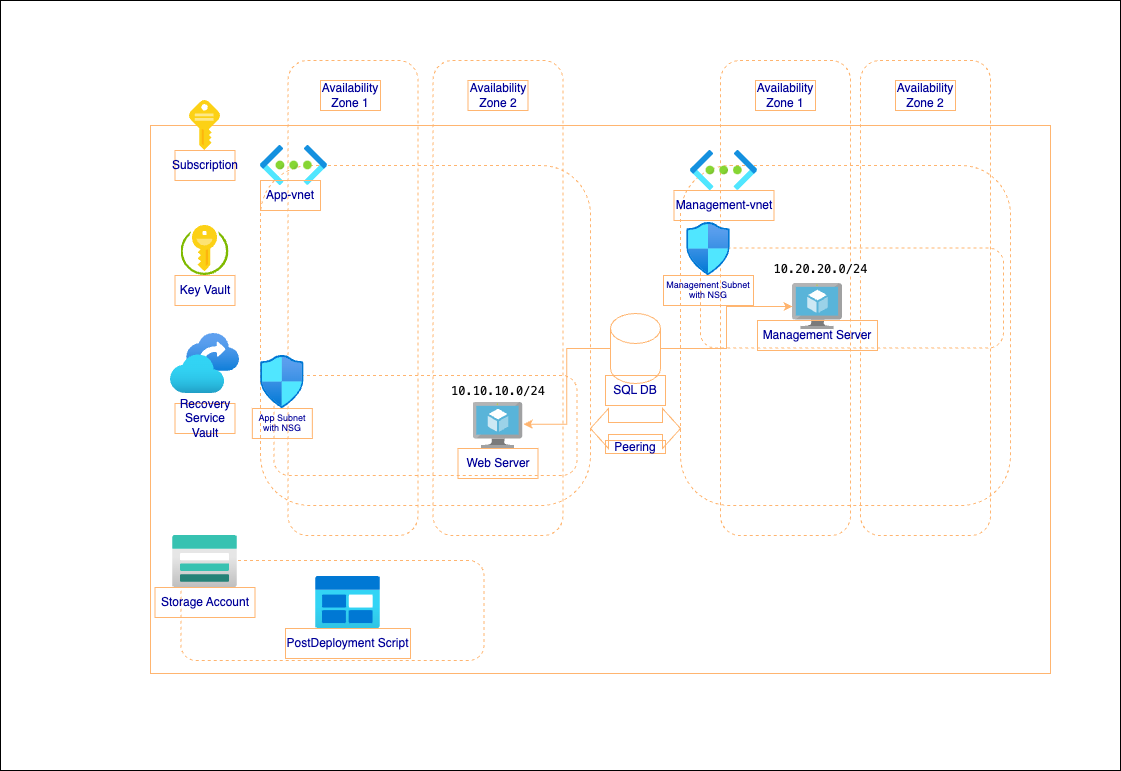

The diagram above was exported from draw.io. Its source (the exported page's mxGraphModel, read from the mxfile embedded in the PNG):
<mxGraphModel dx="984" dy="672" grid="1" gridSize="10" guides="1" tooltips="1" connect="1" arrows="1" fold="1" page="1" pageScale="1" pageWidth="1169" pageHeight="827" math="0" shadow="0">
  <root>
    <mxCell id="0" />
    <mxCell id="1" parent="0" />
    <mxCell id="dbXTDxh36JsevE1TjSYH-42" value="" style="rounded=0;whiteSpace=wrap;html=1;fillColor=#ffffff;" vertex="1" parent="1">
      <mxGeometry x="70" y="20" width="1120" height="770" as="geometry" />
    </mxCell>
    <mxCell id="dbXTDxh36JsevE1TjSYH-16" value="" style="rounded=1;whiteSpace=wrap;html=1;dashed=1;fillColor=none;fontColor=#000099;strokeColor=#FFB570;" vertex="1" parent="1">
      <mxGeometry x="250.5" y="580" width="303" height="100" as="geometry" />
    </mxCell>
    <mxCell id="dbXTDxh36JsevE1TjSYH-12" value="" style="rounded=1;whiteSpace=wrap;html=1;dashed=1;fillColor=none;fontColor=#000099;strokeColor=#FFB570;" vertex="1" parent="1">
      <mxGeometry x="343.5" y="395" width="303" height="100" as="geometry" />
    </mxCell>
    <mxCell id="dbXTDxh36JsevE1TjSYH-13" value="" style="rounded=1;whiteSpace=wrap;html=1;dashed=1;fillColor=none;fontColor=#000099;strokeColor=#FFB570;" vertex="1" parent="1">
      <mxGeometry x="770" y="267.5" width="303" height="100" as="geometry" />
    </mxCell>
    <mxCell id="dbXTDxh36JsevE1TjSYH-9" value="" style="rounded=1;whiteSpace=wrap;html=1;fillColor=none;dashed=1;fontColor=#000099;strokeColor=#FFB570;" vertex="1" parent="1">
      <mxGeometry x="790" y="80" width="130" height="475" as="geometry" />
    </mxCell>
    <mxCell id="dbXTDxh36JsevE1TjSYH-11" value="" style="rounded=1;whiteSpace=wrap;html=1;dashed=1;fillColor=none;fontColor=#000099;strokeColor=#FFB570;" vertex="1" parent="1">
      <mxGeometry x="750" y="185" width="330" height="340" as="geometry" />
    </mxCell>
    <mxCell id="dbXTDxh36JsevE1TjSYH-6" value="" style="rounded=1;whiteSpace=wrap;html=1;fillColor=none;dashed=1;fontColor=#000099;strokeColor=#FFB570;" vertex="1" parent="1">
      <mxGeometry x="502.5" y="80" width="130" height="475" as="geometry" />
    </mxCell>
    <mxCell id="dbXTDxh36JsevE1TjSYH-1" value="" style="rounded=0;whiteSpace=wrap;html=1;gradientColor=default;fillColor=none;fontColor=#000099;strokeColor=#FFB570;" vertex="1" parent="1">
      <mxGeometry x="220" y="145" width="900" height="548" as="geometry" />
    </mxCell>
    <mxCell id="dbXTDxh36JsevE1TjSYH-10" value="" style="rounded=1;whiteSpace=wrap;html=1;dashed=1;fillColor=none;fontColor=#000099;strokeColor=#FFB570;" vertex="1" parent="1">
      <mxGeometry x="330" y="185" width="330" height="340" as="geometry" />
    </mxCell>
    <mxCell id="dbXTDxh36JsevE1TjSYH-5" value="" style="rounded=1;whiteSpace=wrap;html=1;fillColor=none;dashed=1;fontColor=#000099;strokeColor=#FFB570;" vertex="1" parent="1">
      <mxGeometry x="357.5" y="80" width="130" height="475" as="geometry" />
    </mxCell>
    <mxCell id="Qt3NXMY1zpIQPhPqf40f-5" value="" style="image;sketch=0;aspect=fixed;html=1;points=[];align=center;fontSize=12;image=img/lib/mscae/Key.svg;fontColor=#000099;strokeColor=#FFB570;" parent="1" vertex="1">
      <mxGeometry x="259" y="120" width="31" height="50" as="geometry" />
    </mxCell>
    <mxCell id="Qt3NXMY1zpIQPhPqf40f-8" value="" style="image;sketch=0;aspect=fixed;html=1;points=[];align=center;fontSize=12;image=img/lib/mscae/Key_Vaults.svg;fontColor=#000099;strokeColor=#FFB570;" parent="1" vertex="1">
      <mxGeometry x="250.5" y="245" width="48" height="50" as="geometry" />
    </mxCell>
    <mxCell id="Qt3NXMY1zpIQPhPqf40f-9" value="" style="image;aspect=fixed;html=1;points=[];align=center;fontSize=12;image=img/lib/azure2/management_governance/Recovery_Services_Vaults.svg;fontColor=#000099;strokeColor=#FFB570;" parent="1" vertex="1">
      <mxGeometry x="240" y="353" width="69" height="60" as="geometry" />
    </mxCell>
    <mxCell id="Qt3NXMY1zpIQPhPqf40f-11" value="" style="image;aspect=fixed;html=1;points=[];align=center;fontSize=12;image=img/lib/azure2/networking/Network_Security_Groups.svg;fontColor=#000099;strokeColor=#FFB570;" parent="1" vertex="1">
      <mxGeometry x="756.17" y="242" width="43.65" height="53" as="geometry" />
    </mxCell>
    <mxCell id="Qt3NXMY1zpIQPhPqf40f-12" value="" style="image;sketch=0;aspect=fixed;html=1;points=[];align=center;fontSize=12;image=img/lib/mscae/Virtual_Machine.svg;fontColor=#000099;strokeColor=#FFB570;" parent="1" vertex="1">
      <mxGeometry x="862" y="303" width="50" height="46" as="geometry" />
    </mxCell>
    <mxCell id="Qt3NXMY1zpIQPhPqf40f-14" value="" style="image;aspect=fixed;html=1;points=[];align=center;fontSize=12;image=img/lib/azure2/storage/Storage_Accounts.svg;fontColor=#000099;strokeColor=#FFB570;" parent="1" vertex="1">
      <mxGeometry x="242" y="555" width="65" height="52" as="geometry" />
    </mxCell>
    <mxCell id="Qt3NXMY1zpIQPhPqf40f-15" value="" style="image;aspect=fixed;html=1;points=[];align=center;fontSize=12;image=img/lib/azure2/general/Blob_Block.svg;fontColor=#000099;strokeColor=#FFB570;" parent="1" vertex="1">
      <mxGeometry x="385" y="596" width="65" height="52" as="geometry" />
    </mxCell>
    <mxCell id="dbXTDxh36JsevE1TjSYH-2" value="Subscription" style="text;html=1;strokeColor=#FFB570;fillColor=none;align=center;verticalAlign=middle;whiteSpace=wrap;rounded=0;fontColor=#000099;" vertex="1" parent="1">
      <mxGeometry x="244.5" y="170" width="60" height="30" as="geometry" />
    </mxCell>
    <mxCell id="dbXTDxh36JsevE1TjSYH-3" value="Key Vault" style="text;html=1;strokeColor=#FFB570;fillColor=none;align=center;verticalAlign=middle;whiteSpace=wrap;rounded=0;fontColor=#000099;" vertex="1" parent="1">
      <mxGeometry x="244.5" y="295" width="60" height="30" as="geometry" />
    </mxCell>
    <mxCell id="dbXTDxh36JsevE1TjSYH-4" value="Recovery Service Vault" style="text;html=1;strokeColor=#FFB570;fillColor=none;align=center;verticalAlign=middle;whiteSpace=wrap;rounded=0;fontColor=#000099;" vertex="1" parent="1">
      <mxGeometry x="244.5" y="423" width="60" height="30" as="geometry" />
    </mxCell>
    <mxCell id="dbXTDxh36JsevE1TjSYH-8" value="" style="rounded=1;whiteSpace=wrap;html=1;fillColor=none;dashed=1;fontColor=#000099;strokeColor=#FFB570;" vertex="1" parent="1">
      <mxGeometry x="930" y="80" width="130" height="475" as="geometry" />
    </mxCell>
    <mxCell id="dbXTDxh36JsevE1TjSYH-15" value="" style="image;sketch=0;aspect=fixed;html=1;points=[];align=center;fontSize=12;image=img/lib/mscae/Virtual_Machine.svg;fontColor=#000099;strokeColor=#FFB570;" vertex="1" parent="1">
      <mxGeometry x="542.5" y="422" width="50" height="46" as="geometry" />
    </mxCell>
    <mxCell id="dbXTDxh36JsevE1TjSYH-18" value="" style="shape=doubleArrow;whiteSpace=wrap;html=1;fontColor=#000099;strokeColor=#FFB570;" vertex="1" parent="1">
      <mxGeometry x="660" y="428" width="90" height="40" as="geometry" />
    </mxCell>
    <mxCell id="dbXTDxh36JsevE1TjSYH-19" value="Peering" style="text;html=1;strokeColor=#FFB570;fillColor=none;align=center;verticalAlign=middle;whiteSpace=wrap;rounded=0;fontColor=#000099;" vertex="1" parent="1">
      <mxGeometry x="675" y="460" width="60" height="13" as="geometry" />
    </mxCell>
    <mxCell id="dbXTDxh36JsevE1TjSYH-21" value="" style="edgeStyle=orthogonalEdgeStyle;rounded=0;orthogonalLoop=1;jettySize=auto;html=1;entryX=1.014;entryY=0.472;entryDx=0;entryDy=0;entryPerimeter=0;fillColor=#a20025;strokeColor=#FFB570;fontColor=#000099;" edge="1" parent="1" source="dbXTDxh36JsevE1TjSYH-20" target="dbXTDxh36JsevE1TjSYH-15">
      <mxGeometry relative="1" as="geometry" />
    </mxCell>
    <mxCell id="dbXTDxh36JsevE1TjSYH-24" style="edgeStyle=orthogonalEdgeStyle;rounded=0;orthogonalLoop=1;jettySize=auto;html=1;strokeColor=#FFB570;fontColor=#000099;" edge="1" parent="1" source="dbXTDxh36JsevE1TjSYH-20" target="Qt3NXMY1zpIQPhPqf40f-12">
      <mxGeometry relative="1" as="geometry" />
    </mxCell>
    <mxCell id="dbXTDxh36JsevE1TjSYH-20" value="" style="shape=cylinder3;whiteSpace=wrap;html=1;boundedLbl=1;backgroundOutline=1;size=15;fontColor=#000099;strokeColor=#FFB570;" vertex="1" parent="1">
      <mxGeometry x="680" y="333" width="50" height="70" as="geometry" />
    </mxCell>
    <mxCell id="Qt3NXMY1zpIQPhPqf40f-6" value="" style="image;aspect=fixed;html=1;points=[];align=center;fontSize=12;image=img/lib/azure2/networking/Virtual_Networks.svg;fontColor=#000099;strokeColor=#FFB570;" parent="1" vertex="1">
      <mxGeometry x="760" y="170" width="67" height="40" as="geometry" />
    </mxCell>
    <mxCell id="Qt3NXMY1zpIQPhPqf40f-7" value="" style="image;aspect=fixed;html=1;points=[];align=center;fontSize=12;image=img/lib/azure2/networking/Virtual_Networks.svg;fontColor=#000099;strokeColor=#FFB570;" parent="1" vertex="1">
      <mxGeometry x="330" y="165" width="67" height="40" as="geometry" />
    </mxCell>
    <mxCell id="dbXTDxh36JsevE1TjSYH-25" value="App-vnet" style="text;html=1;strokeColor=#FFB570;fillColor=none;align=center;verticalAlign=middle;whiteSpace=wrap;rounded=0;fontColor=#000099;" vertex="1" parent="1">
      <mxGeometry x="330" y="200" width="60" height="30" as="geometry" />
    </mxCell>
    <mxCell id="dbXTDxh36JsevE1TjSYH-26" value="Management-vnet" style="text;html=1;strokeColor=#FFB570;fillColor=none;align=center;verticalAlign=middle;whiteSpace=wrap;rounded=0;fontColor=#000099;" vertex="1" parent="1">
      <mxGeometry x="743.5" y="210" width="100" height="30" as="geometry" />
    </mxCell>
    <mxCell id="dbXTDxh36JsevE1TjSYH-27" value="&lt;p style=&quot;line-height: 110%; font-size: 9px;&quot;&gt;Management Subnet&lt;br&gt;with NSG&lt;/p&gt;" style="text;html=1;strokeColor=#FFB570;fillColor=none;align=center;verticalAlign=middle;whiteSpace=wrap;rounded=0;fontColor=#000099;" vertex="1" parent="1">
      <mxGeometry x="733" y="295" width="90" height="30" as="geometry" />
    </mxCell>
    <mxCell id="dbXTDxh36JsevE1TjSYH-30" value="SQL DB" style="text;html=1;strokeColor=#FFB570;fillColor=none;align=center;verticalAlign=middle;whiteSpace=wrap;rounded=0;fontColor=#000099;" vertex="1" parent="1">
      <mxGeometry x="675" y="395" width="60" height="30" as="geometry" />
    </mxCell>
    <mxCell id="dbXTDxh36JsevE1TjSYH-31" value="&lt;p style=&quot;line-height: 110%; font-size: 9px;&quot;&gt;App Subnet&lt;br&gt;with NSG&lt;/p&gt;" style="text;html=1;strokeColor=#FFB570;fillColor=none;align=center;verticalAlign=middle;whiteSpace=wrap;rounded=0;fontColor=#000099;" vertex="1" parent="1">
      <mxGeometry x="321.83" y="428" width="60" height="30" as="geometry" />
    </mxCell>
    <mxCell id="dbXTDxh36JsevE1TjSYH-32" value="Availability Zone 1" style="text;html=1;strokeColor=#FFB570;fillColor=none;align=center;verticalAlign=middle;whiteSpace=wrap;rounded=0;fontColor=#000099;" vertex="1" parent="1">
      <mxGeometry x="390" y="100" width="60" height="30" as="geometry" />
    </mxCell>
    <mxCell id="dbXTDxh36JsevE1TjSYH-33" value="Availability Zone 1" style="text;html=1;strokeColor=#FFB570;fillColor=none;align=center;verticalAlign=middle;whiteSpace=wrap;rounded=0;fontColor=#000099;" vertex="1" parent="1">
      <mxGeometry x="825" y="100" width="60" height="30" as="geometry" />
    </mxCell>
    <mxCell id="dbXTDxh36JsevE1TjSYH-34" value="Availability Zone 2" style="text;html=1;strokeColor=#FFB570;fillColor=none;align=center;verticalAlign=middle;whiteSpace=wrap;rounded=0;fontColor=#000099;" vertex="1" parent="1">
      <mxGeometry x="537.5" y="100" width="60" height="30" as="geometry" />
    </mxCell>
    <mxCell id="dbXTDxh36JsevE1TjSYH-35" value="Availability Zone 2" style="text;html=1;strokeColor=#FFB570;fillColor=none;align=center;verticalAlign=middle;whiteSpace=wrap;rounded=0;fontColor=#000099;" vertex="1" parent="1">
      <mxGeometry x="965" y="100" width="60" height="30" as="geometry" />
    </mxCell>
    <mxCell id="dbXTDxh36JsevE1TjSYH-36" value="Web Server" style="text;html=1;strokeColor=#FFB570;fillColor=none;align=center;verticalAlign=middle;whiteSpace=wrap;rounded=0;fontColor=#000099;" vertex="1" parent="1">
      <mxGeometry x="527.5" y="468" width="80" height="30" as="geometry" />
    </mxCell>
    <mxCell id="dbXTDxh36JsevE1TjSYH-37" value="Management Server" style="text;html=1;strokeColor=#FFB570;fillColor=none;align=center;verticalAlign=middle;whiteSpace=wrap;rounded=0;fontColor=#000099;" vertex="1" parent="1">
      <mxGeometry x="827" y="340" width="120" height="30" as="geometry" />
    </mxCell>
    <mxCell id="dbXTDxh36JsevE1TjSYH-38" value="Storage Account" style="text;html=1;strokeColor=#FFB570;fillColor=none;align=center;verticalAlign=middle;whiteSpace=wrap;rounded=0;fontColor=#000099;" vertex="1" parent="1">
      <mxGeometry x="224.5" y="607" width="100" height="30" as="geometry" />
    </mxCell>
    <mxCell id="dbXTDxh36JsevE1TjSYH-39" value="PostDeployment Script" style="text;html=1;strokeColor=#FFB570;fillColor=none;align=center;verticalAlign=middle;whiteSpace=wrap;rounded=0;fontColor=#000099;" vertex="1" parent="1">
      <mxGeometry x="355" y="648" width="125" height="30" as="geometry" />
    </mxCell>
    <mxCell id="dbXTDxh36JsevE1TjSYH-40" value="&lt;div style=&quot;font-family: Menlo, Monaco, &amp;quot;Courier New&amp;quot;, monospace; line-height: 18px;&quot;&gt;&lt;span style=&quot;background-color: rgb(255, 255, 255);&quot;&gt;&lt;font color=&quot;#080808&quot;&gt;10.20.20.0/24&lt;/font&gt;&lt;/span&gt;&lt;/div&gt;" style="text;html=1;strokeColor=none;fillColor=none;align=center;verticalAlign=middle;whiteSpace=wrap;rounded=0;" vertex="1" parent="1">
      <mxGeometry x="843.5" y="273" width="93" height="30" as="geometry" />
    </mxCell>
    <mxCell id="dbXTDxh36JsevE1TjSYH-41" value="&lt;div style=&quot;font-family: Menlo, Monaco, &amp;quot;Courier New&amp;quot;, monospace; line-height: 18px;&quot;&gt;&lt;span style=&quot;background-color: rgb(255, 255, 255);&quot;&gt;&lt;font color=&quot;#080808&quot;&gt;10.10.10.0/24&lt;/font&gt;&lt;/span&gt;&lt;/div&gt;" style="text;html=1;align=center;verticalAlign=middle;whiteSpace=wrap;rounded=0;fillColor=none;" vertex="1" parent="1">
      <mxGeometry x="537.5" y="395" width="60" height="30" as="geometry" />
    </mxCell>
    <mxCell id="dbXTDxh36JsevE1TjSYH-43" value="" style="image;aspect=fixed;html=1;points=[];align=center;fontSize=12;image=img/lib/azure2/networking/Network_Security_Groups.svg;fontColor=#000099;strokeColor=#FFB570;" vertex="1" parent="1">
      <mxGeometry x="329.99999999999994" y="375" width="43.65" height="53" as="geometry" />
    </mxCell>
  </root>
</mxGraphModel>